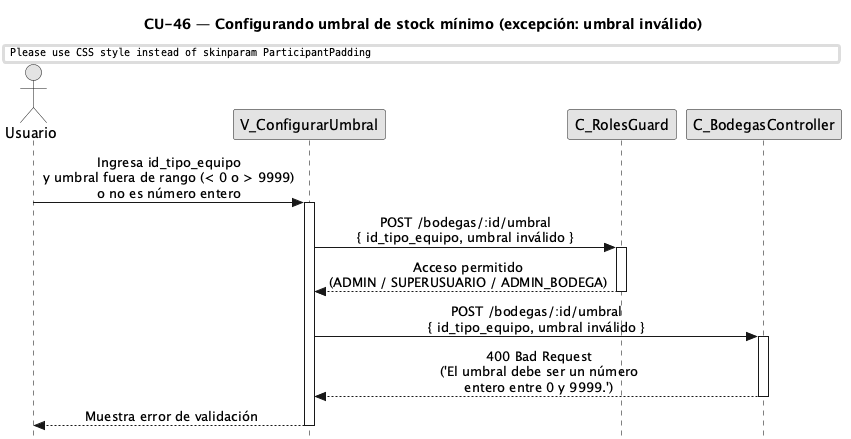

The diagram above was rendered by PlantUML. Its source (embedded in the PNG):
@startuml CU46-exc-umbral-invalido
title CU-46 — Configurando umbral de stock mínimo (excepción: umbral inválido)

skinparam style strictuml
skinparam monochrome true
skinparam shadowing false
skinparam sequenceMessageAlign center
skinparam ParticipantPadding 25
skinparam ActorPadding 20
skinparam sequence {
  MessageAlign center
  LifeLineBorderColor black
}
hide footbox

actor "Usuario" as user
participant "V_ConfigurarUmbral" as view
participant "C_RolesGuard" as guard
participant "C_BodegasController" as ctrl

user -> view : Ingresa id_tipo_equipo\ny umbral fuera de rango (< 0 o > 9999)\no no es número entero
activate view

view -> guard : POST /bodegas/:id/umbral\n{ id_tipo_equipo, umbral inválido }
activate guard

guard --> view : Acceso permitido\n(ADMIN / SUPERUSUARIO / ADMIN_BODEGA)
deactivate guard

view -> ctrl : POST /bodegas/:id/umbral\n{ id_tipo_equipo, umbral inválido }
activate ctrl

ctrl --> view : 400 Bad Request\n('El umbral debe ser un número\nentero entre 0 y 9999.')
deactivate ctrl

view --> user : Muestra error de validación
deactivate view

@enduml